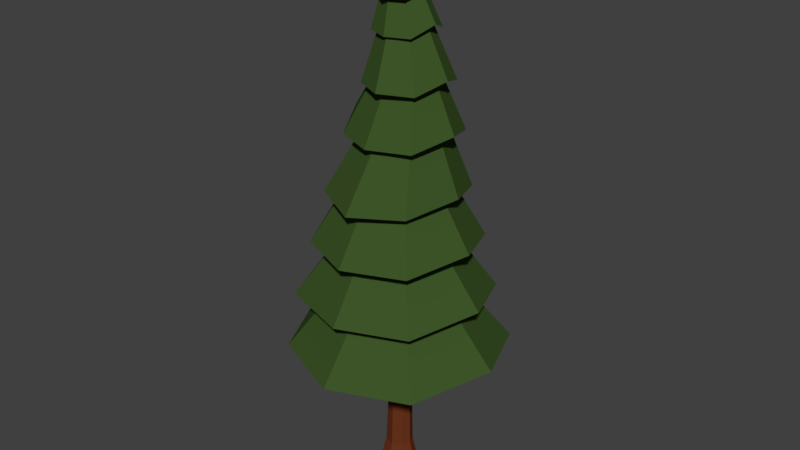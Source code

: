 # Source: forest-tree.blend  (saved by Blender 2.79.0; exported with 4.5.12 LTS)
import bpy
from mathutils import Matrix  # noqa: F401  (used for matrix-valued properties, if any)

bpy.ops.wm.read_factory_settings(use_empty=True)
scene = bpy.context.scene
scene.name = 'Scene'

# ---- collections
col_collection_1 = bpy.data.collections.new('Collection 1'); scene.collection.children.link(col_collection_1)

# ---- materials (node trees are filled in below, after node groups)
mat_greens = bpy.data.materials.new('greens')
mat_greens.alpha_threshold = 0.0
mat_greens.roughness = 0.5
mat_trunk = bpy.data.materials.new('trunk')
mat_trunk.alpha_threshold = 0.0
mat_trunk.roughness = 0.5

# ---- material node trees
mat_greens.use_nodes = True; mat_greens.node_tree.nodes.clear()
_N = mat_greens.node_tree.nodes; _L = mat_greens.node_tree.links
n0 = _N.new('ShaderNodeOutputMaterial'); n0.name = 'Material Output'; n0.location = (300, 300)
n1 = _N.new('ShaderNodeBsdfDiffuse'); n1.name = 'Diffuse BSDF'; n1.location = (10, 300)
n1.inputs[0].default_value = (0.04667, 0.09084, 0.02122, 1.0)
_L.new(n1.outputs[0], n0.inputs[0])
n0.is_active_output = True
mat_trunk.use_nodes = True; mat_trunk.node_tree.nodes.clear()
_N = mat_trunk.node_tree.nodes; _L = mat_trunk.node_tree.links
n0 = _N.new('ShaderNodeOutputMaterial'); n0.name = 'Material Output'; n0.location = (300, 300)
n1 = _N.new('ShaderNodeBsdfDiffuse'); n1.name = 'Diffuse BSDF'; n1.location = (10, 300)
n1.inputs[0].default_value = (0.1523, 0.03609, 0.01259, 1.0)
_L.new(n1.outputs[0], n0.inputs[0])
n0.is_active_output = True

# ---- world
world_world = bpy.data.worlds.new('World'); scene.world = world_world
world_world.color = (0.05088, 0.05088, 0.05088)
world_world.use_sun_shadow = False
world_world.sun_shadow_jitter_overblur = 0.0
world_world.cycles.sampling_method = 'MANUAL'

# ---- meshes
me_fir = bpy.data.meshes.new('Fir')
me_fir.from_pydata([(-0.3522, 0.002089, -4.284), (-0.1498, 0.002089, -1.773), (-0.2759, -0.182, -4.284), (-0.1186, -0.07437, -1.773), (-0.03507, -0.2583, -4.284), (-0.04344, -0.106, -1.773), (0.1771, -0.182, -4.284), (0.03176, -0.07437, -1.773), (0.2534, 0.002089, -4.284), (0.0629, 0.002089, -1.773), (0.1771, 0.1862, -4.284), (0.03176, 0.07855, -1.773), (-0.03507, 0.2625, -4.284), (-0.04344, 0.1102, -1.773), (-0.2759, 0.1862, -4.284), (-0.1186, 0.07855, -1.773), (-0.1662, -0.02805, -2.842), (-0.1178, -0.1402, -2.87), (-0.001061, -0.187, -2.858), (0.1157, -0.1402, -2.87), (0.164, -0.0272, -2.857), (0.1157, 0.08489, -2.871), (-0.001061, 0.1317, -2.884), (-0.1178, 0.08489, -2.871), (-0.1779, -0.1338, -3.816), (-0.02759, -0.1862, -3.816), (0.1084, -0.1338, -3.816), (0.1612, -0.007498, -3.816), (0.1084, 0.1142, -3.816), (-0.02754, 0.1715, -3.816), (-0.1778, 0.1191, -3.816), (-0.2308, -0.007498, -3.816), (-0.03567, 0.002089, -1.946), (-0.7874, -0.003562, -1.07), (-0.558, 0.5094, -1.132), (-0.04916, 0.7195, -1.132), (0.4603, 0.5094, -1.132), (0.6744, 0.002089, -1.13), (0.4603, -0.5052, -1.132), (-0.048, -0.7153, -1.132), (-0.5571, -0.5052, -1.131), (-1.118, 1.085, -2.142), (-1.567, 0.002089, -2.013), (-0.03566, 1.533, -2.142), (1.047, 1.085, -2.142), (1.496, 0.002089, -2.013), (1.047, -1.081, -2.142), (-0.03567, -1.529, -2.142), (-1.118, -1.081, -2.142), (-0.0388, 0.002089, -0.9975), (-0.6846, 0.002089, -0.3395), (-0.5067, 0.4372, -0.3427), (-0.07049, 0.6174, -0.343), (0.3656, 0.4372, -0.3431), (0.5496, 0.002089, -0.3409), (0.3656, -0.433, -0.3431), (-0.06888, -0.6132, -0.342), (-0.5064, -0.433, -0.3424), (-0.9578, 0.9898, -1.293), (-1.326, 0.01132, -1.174), (-0.03086, 1.375, -1.292), (0.8854, 0.9308, -1.337), (1.27, 0.002089, -1.208), (0.8854, -0.9267, -1.337), (-0.0426, -1.311, -1.338), (-1.102, -0.9256, -1.392), (-0.04981, 0.002089, -0.2235), (-0.5759, 0.002089, 0.4512), (-0.4038, 0.3854, 0.4559), (-0.01691, 0.5441, 0.4544), (0.3684, 0.3854, 0.4522), (0.5192, 0.002089, 0.4492), (0.3684, -0.3812, 0.4522), (-0.0177, -0.5399, 0.4544), (-0.4044, -0.3812, 0.455), (-0.8843, 0.8203, -0.5711), (-1.222, 0.002089, -0.4416), (-0.06721, 1.159, -0.5708), (0.7512, 0.8203, -0.5695), (1.09, 0.002089, -0.4406), (0.7512, -0.8161, -0.5695), (-0.06694, -1.155, -0.5707), (-0.8832, -0.8161, -0.5702), (0.002887, 0.002089, 0.5089), (-0.3949, 0.002089, 1.212), (-0.2475, 0.3184, 1.217), (0.08624, 0.4494, 1.211), (0.4072, 0.3184, 1.207), (0.5197, 0.002089, 1.203), (0.4072, -0.3142, 1.207), (0.08516, -0.4452, 1.21), (-0.2463, -0.3142, 1.216), (-0.7433, 0.7051, 0.1152), (-1.017, 0.002089, 0.2776), (-0.06602, 0.9848, 0.1157), (0.6185, 0.6772, 0.1504), (0.9017, 0.002089, 0.28), (0.6185, -0.6731, 0.1504), (-0.03956, -1.04, 0.1321), (-0.7368, -0.6731, 0.1491), (0.07404, 0.002089, 1.189), (-0.2358, 0.002089, 1.885), (-0.139, 0.2393, 1.884), (0.1058, 0.3376, 1.882), (0.3444, 0.2393, 1.881), (0.4468, 0.002089, 1.882), (0.3444, -0.2352, 1.881), (0.1036, -0.3334, 1.882), (-0.139, -0.2352, 1.884), (-0.5033, 0.544, 0.9612), (-0.7861, 0.03204, 1.133), (0.04345, 0.7685, 0.9606), (0.5892, 0.544, 0.959), (0.8158, 0.002089, 1.087), (0.5892, -0.5398, 0.959), (0.04369, -0.7643, 0.9603), (-0.5044, -0.5398, 0.9603), (0.08406, 0.002089, 1.944), (-0.2144, 0.002089, 2.485), (-0.1415, 0.1947, 2.484), (0.04484, 0.2744, 2.482), (0.2463, 0.1947, 2.484), (0.3325, 0.002089, 2.486), (0.2463, -0.1905, 2.484), (0.04426, -0.2703, 2.482), (-0.1415, -0.1905, 2.484), (-0.3122, 0.4163, 1.64), (-0.4833, 0.002089, 1.768), (0.1135, 0.5879, 1.636), (0.5308, 0.4163, 1.634), (0.6993, 0.002089, 1.764), (0.5308, -0.4121, 1.634), (0.1173, -0.6387, 1.654), (-0.3111, -0.4121, 1.639), (0.03859, 0.002089, 2.537), (-0.1985, 0.002089, 2.936), (-0.142, 0.1457, 2.935), (-0.003064, 0.2051, 2.934), (0.1469, 0.1457, 2.936), (0.2093, 0.002089, 2.936), (0.1469, -0.1415, 2.936), (-0.003064, -0.201, 2.934), (-0.142, -0.1415, 2.935), (-0.2343, 0.3086, 2.288), (-0.3615, 0.002089, 2.416), (0.07257, 0.4356, 2.288), (0.3805, 0.3086, 2.288), (0.5067, 0.002089, 2.417), (0.3805, -0.3044, 2.288), (0.07274, -0.4314, 2.288), (-0.2343, -0.3044, 2.288), (-0.004684, 0.002089, 2.969), (-0.0356, 0.002089, 3.527), (-0.2557, 0.2694, 2.86), (-0.3599, 0.002089, 2.861), (0.003676, 0.3767, 2.858), (0.2797, 0.266, 2.86), (0.3973, 0.002089, 2.862), (0.3019, -0.3036, 2.755), (0.02854, -0.4144, 2.754), (-0.2557, -0.2652, 2.86)], [], [(16, 17, 3, 1), (17, 18, 5, 3), (18, 19, 7, 5), (19, 20, 9, 7), (20, 21, 11, 9), (21, 22, 13, 11), (22, 23, 15, 13), (23, 16, 1, 15), (30, 31, 16, 23), (29, 30, 23, 22), (28, 29, 22, 21), (27, 28, 21, 20), (26, 27, 20, 19), (25, 26, 19, 18), (24, 25, 18, 17), (31, 24, 17, 16), (0, 2, 24, 31), (2, 4, 25, 24), (4, 6, 26, 25), (6, 8, 27, 26), (8, 10, 28, 27), (10, 12, 29, 28), (12, 14, 30, 29), (14, 0, 31, 30), (45, 44, 36, 37), (43, 41, 34, 35), (48, 47, 39, 40), (46, 45, 37, 38), (44, 43, 35, 36), (41, 42, 33, 34), (42, 48, 40, 33), (47, 46, 38, 39), (32, 42, 41), (32, 41, 43), (32, 43, 44), (32, 44, 45), (32, 45, 46), (32, 46, 47), (32, 47, 48), (32, 48, 42), (62, 61, 53, 54), (60, 58, 51, 52), (65, 64, 56, 57), (63, 62, 54, 55), (61, 60, 52, 53), (58, 59, 50, 51), (59, 65, 57, 50), (64, 63, 55, 56), (49, 59, 58), (49, 58, 60), (49, 60, 61), (49, 61, 62), (49, 62, 63), (49, 63, 64), (49, 64, 65), (49, 65, 59), (79, 78, 70, 71), (77, 75, 68, 69), (82, 81, 73, 74), (80, 79, 71, 72), (78, 77, 69, 70), (75, 76, 67, 68), (76, 82, 74, 67), (81, 80, 72, 73), (66, 76, 75), (66, 75, 77), (66, 77, 78), (66, 78, 79), (66, 79, 80), (66, 80, 81), (66, 81, 82), (66, 82, 76), (96, 95, 87, 88), (94, 92, 85, 86), (99, 98, 90, 91), (97, 96, 88, 89), (95, 94, 86, 87), (92, 93, 84, 85), (93, 99, 91, 84), (98, 97, 89, 90), (83, 93, 92), (83, 92, 94), (83, 94, 95), (83, 95, 96), (83, 96, 97), (83, 97, 98), (83, 98, 99), (83, 99, 93), (113, 112, 104, 105), (111, 109, 102, 103), (116, 115, 107, 108), (114, 113, 105, 106), (112, 111, 103, 104), (109, 110, 101, 102), (110, 116, 108, 101), (115, 114, 106, 107), (100, 110, 109), (100, 109, 111), (100, 111, 112), (100, 112, 113), (100, 113, 114), (100, 114, 115), (100, 115, 116), (100, 116, 110), (130, 129, 121, 122), (128, 126, 119, 120), (133, 132, 124, 125), (131, 130, 122, 123), (129, 128, 120, 121), (126, 127, 118, 119), (127, 133, 125, 118), (132, 131, 123, 124), (117, 127, 126), (117, 126, 128), (117, 128, 129), (117, 129, 130), (117, 130, 131), (117, 131, 132), (117, 132, 133), (117, 133, 127), (147, 146, 138, 139), (145, 143, 136, 137), (150, 149, 141, 142), (148, 147, 139, 140), (146, 145, 137, 138), (143, 144, 135, 136), (144, 150, 142, 135), (149, 148, 140, 141), (134, 144, 143), (134, 143, 145), (134, 145, 146), (134, 146, 147), (134, 147, 148), (134, 148, 149), (134, 149, 150), (134, 150, 144), (152, 158, 157), (152, 156, 155), (152, 154, 160), (152, 159, 158), (152, 157, 156), (152, 155, 153), (152, 160, 159), (151, 154, 153), (151, 153, 155), (151, 155, 156), (151, 156, 157), (151, 157, 158), (151, 158, 159), (151, 159, 160), (151, 160, 154), (152, 153, 154)])
me_fir.polygons.foreach_set('use_smooth', [True] * 152)
me_fir.polygons.foreach_set('material_index', [1, 1, 1, 1, 1, 1, 1, 1, 1, 1, 1, 1, 1, 1, 1, 1, 1, 1, 1, 1, 1, 1, 1, 1, 0, 0, 0, 0, 0, 0, 0, 0, 0, 0, 0, 0, 0, 0, 0, 0, 0, 0, 0, 0, 0, 0, 0, 0, 0, 0, 0, 0, 0, 0, 0, 0, 0, 0, 0, 0, 0, 0, 0, 0, 0, 0, 0, 0, 0, 0, 0, 0, 0, 0, 0, 0, 0, 0, 0, 0, 0, 0, 0, 0, 0, 0, 0, 0, 0, 0, 0, 0, 0, 0, 0, 0, 0, 0, 0, 0, 0, 0, 0, 0, 0, 0, 0, 0, 0, 0, 0, 0, 0, 0, 0, 0, 0, 0, 0, 0, 0, 0, 0, 0, 0, 0, 0, 0, 0, 0, 0, 0, 0, 0, 0, 0, 0, 0, 0, 0, 0, 0, 0, 0, 0, 0, 0, 0, 0, 0, 0, 0])
_k = set([(0, 31), (1, 16), (2, 24), (3, 17), (4, 25), (5, 18), (6, 26), (7, 19), (8, 27), (9, 20), (10, 28), (11, 21), (12, 29), (13, 22), (14, 30), (15, 23), (16, 17), (16, 23), (16, 31), (17, 18), (17, 24), (18, 19), (18, 25), (19, 20), (19, 26), (20, 21), (20, 27), (21, 28), (22, 23), (22, 29), (23, 30), (24, 25), (24, 31), (25, 26), (26, 27), (27, 28), (28, 29), (29, 30), (30, 31), (32, 42), (32, 43), (32, 45), (32, 47), (33, 42), (34, 41), (35, 43), (36, 44), (37, 45), (38, 46), (39, 47), (40, 48), (41, 42), (41, 43), (42, 48), (43, 44), (44, 45), (45, 46), (46, 47), (47, 48), (49, 58), (49, 59), (49, 60), (49, 62), (49, 63), (49, 64), (50, 59), (51, 58), (52, 60), (53, 61), (54, 62), (55, 63), (56, 64), (57, 65), (58, 59), (58, 60), (59, 65), (60, 61), (61, 62), (62, 63), (63, 64), (64, 65), (66, 75), (66, 76), (66, 77), (66, 78), (66, 79), (66, 80), (66, 81), (66, 82), (67, 76), (68, 75), (69, 77), (70, 78), (71, 79), (72, 80), (73, 81), (74, 82), (75, 76), (75, 77), (76, 82), (77, 78), (78, 79), (79, 80), (80, 81), (81, 82), (83, 92), (83, 93), (83, 94), (83, 95), (83, 96), (83, 97), (83, 98), (83, 99), (84, 93), (85, 92), (86, 94), (87, 95), (88, 96), (89, 97), (90, 98), (91, 99), (92, 93), (92, 94), (93, 99), (94, 95), (95, 96), (96, 97), (97, 98), (98, 99), (100, 109), (100, 110), (100, 111), (100, 113), (100, 115), (100, 116), (101, 110), (102, 109), (103, 111), (104, 112), (105, 113), (106, 114), (107, 115), (108, 116), (109, 110), (109, 111), (110, 116), (111, 112), (112, 113), (113, 114), (114, 115), (115, 116), (117, 126), (117, 127), (117, 128), (117, 129), (117, 130), (117, 132), (117, 133), (118, 127), (119, 126), (120, 128), (121, 129), (122, 130), (123, 131), (124, 132), (125, 133), (126, 127), (126, 128), (127, 133), (128, 129), (129, 130), (130, 131), (131, 132), (132, 133), (134, 143), (134, 144), (134, 145), (134, 146), (134, 147), (134, 148), (134, 149), (134, 150), (135, 144), (136, 143), (137, 145), (138, 146), (139, 147), (140, 148), (141, 149), (142, 150), (143, 144), (143, 145), (144, 150), (145, 146), (146, 147), (147, 148), (148, 149), (149, 150), (151, 153), (151, 154), (151, 155), (151, 156), (151, 157), (151, 158), (151, 159), (151, 160), (152, 153), (152, 154), (152, 155), (152, 156), (152, 157), (152, 158), (152, 159), (152, 160), (153, 154), (153, 155), (154, 160), (155, 156), (156, 157), (157, 158), (158, 159), (159, 160)])
me_fir.attributes.new('sharp_edge', 'BOOLEAN', 'EDGE').data.foreach_set('value', [ (min(e.vertices), max(e.vertices)) in _k for e in me_fir.edges])
_uv = me_fir.uv_layers.new(name='UVMap')
_uv.uv.foreach_set('vector', [0.7581, 0.7309, 0.7592, 0.7108, 0.7571, 0.8834, 0.7565, 0.9125, 0.7592, 0.7108, 0.7584, 0.7172, 0.7548, 0.8662, 0.7571, 0.8834, 0.7584, 0.7172, 0.758, 0.7085, 0.7503, 0.8574, 0.7548, 0.8662, 0.758, 0.7085, 0.7588, 0.7171, 0.7457, 0.8656, 0.7503, 0.8574, 0.7588, 0.7171, 0.7596, 0.7091, 0.7431, 0.8838, 0.7457, 0.8656, 0.7596, 0.7091, 0.7587, 0.7027, 0.7453, 0.9118, 0.7431, 0.8838, 0.7587, 0.7027, 0.7582, 0.7115, 0.7517, 0.9547, 0.7453, 0.9118, 0.7582, 0.7115, 0.7581, 0.7309, 0.7565, 0.9125, 0.7517, 0.9547, 0.7569, 0.2803, 0.7603, 0.2756, 0.7581, 0.7309, 0.7582, 0.7115, 0.756, 0.2793, 0.7569, 0.2803, 0.7582, 0.7115, 0.7587, 0.7027, 0.7552, 0.2709, 0.756, 0.2793, 0.7587, 0.7027, 0.7596, 0.7091, 0.7538, 0.2618, 0.7552, 0.2709, 0.7596, 0.7091, 0.7588, 0.7171, 0.7537, 0.2564, 0.7538, 0.2618, 0.7588, 0.7171, 0.758, 0.7085, 0.7585, 0.2616, 0.7537, 0.2564, 0.758, 0.7085, 0.7584, 0.7172, 0.7625, 0.27, 0.7585, 0.2616, 0.7584, 0.7172, 0.7592, 0.7108, 0.7603, 0.2756, 0.7625, 0.27, 0.7592, 0.7108, 0.7581, 0.7309, 0.7896, 0.2821, 0.8096, 0.2269, 0.7625, 0.27, 0.7603, 0.2756, 0.8096, 0.2269, 0.7998, 0.1386, 0.7585, 0.2616, 0.7625, 0.27, 0.7998, 0.1386, 0.7558, 0.05374, 0.7537, 0.2564, 0.7585, 0.2616, 0.7558, 0.05374, 0.7163, 0.1338, 0.7538, 0.2618, 0.7537, 0.2564, 0.7163, 0.1338, 0.7086, 0.2149, 0.7552, 0.2709, 0.7538, 0.2618, 0.7086, 0.2149, 0.7256, 0.2785, 0.756, 0.2793, 0.7552, 0.2709, 0.7256, 0.2785, 0.7577, 0.3023, 0.7569, 0.2803, 0.756, 0.2793, 0.7577, 0.3023, 0.7896, 0.2821, 0.7603, 0.2756, 0.7569, 0.2803, 0.469, 0.6193, 0.3649, 0.4363, 0.4065, 0.3271, 0.4264, 0.5913, 0.282, 0.3227, 0.1764, 0.2932, 0.151, 0.1755, 0.2875, 0.1755, 0.1367, 0.5343, 0.2304, 0.636, 0.1913, 0.7611, 0.08144, 0.5991, 0.3309, 0.643, 0.469, 0.6193, 0.4264, 0.5913, 0.332, 0.7803, 0.3649, 0.4363, 0.282, 0.3227, 0.2875, 0.1755, 0.4065, 0.3271, 0.1764, 0.2932, 0.03618, 0.3345, 0.06452, 0.3529, 0.151, 0.1755, 0.03618, 0.3345, 0.1367, 0.5343, 0.08144, 0.5991, 0.06452, 0.3529, 0.2304, 0.636, 0.3309, 0.643, 0.332, 0.7803, 0.1913, 0.7611, 0.2533, 0.4774, 0.03618, 0.3345, 0.1764, 0.2932, 0.2533, 0.4774, 0.1764, 0.2932, 0.282, 0.3227, 0.2533, 0.4774, 0.282, 0.3227, 0.3649, 0.4363, 0.2533, 0.4774, 0.3649, 0.4363, 0.469, 0.6193, 0.2533, 0.4774, 0.469, 0.6193, 0.3309, 0.643, 0.2533, 0.4774, 0.3309, 0.643, 0.2304, 0.636, 0.2533, 0.4774, 0.2304, 0.636, 0.1367, 0.5343, 0.2533, 0.4774, 0.1367, 0.5343, 0.03618, 0.3345, 0.2688, 0.5591, 0.3457, 0.4355, 0.383, 0.5142, 0.2927, 0.6576, 0.4442, 0.269, 0.3207, 0.2664, 0.2863, 0.1495, 0.383, 0.2513, 0.1352, 0.4167, 0.04023, 0.5873, 0.09342, 0.5512, 0.09504, 0.3223, 0.1692, 0.5828, 0.2688, 0.5591, 0.2927, 0.6576, 0.1801, 0.7011, 0.3457, 0.4355, 0.4442, 0.269, 0.383, 0.2513, 0.383, 0.5142, 0.3207, 0.2664, 0.2095, 0.3014, 0.1814, 0.1905, 0.2863, 0.1495, 0.2095, 0.3014, 0.1352, 0.4167, 0.09504, 0.3223, 0.1814, 0.1905, 0.04023, 0.5873, 0.1692, 0.5828, 0.1801, 0.7011, 0.09342, 0.5512, 0.2366, 0.4285, 0.2095, 0.3014, 0.3207, 0.2664, 0.2366, 0.4285, 0.3207, 0.2664, 0.4442, 0.269, 0.2366, 0.4285, 0.4442, 0.269, 0.3457, 0.4355, 0.2366, 0.4285, 0.3457, 0.4355, 0.2688, 0.5591, 0.2366, 0.4285, 0.2688, 0.5591, 0.1692, 0.5828, 0.2366, 0.4285, 0.1692, 0.5828, 0.04023, 0.5873, 0.2366, 0.4285, 0.04023, 0.5873, 0.1352, 0.4167, 0.2366, 0.4285, 0.1352, 0.4167, 0.2095, 0.3014, 0.2671, 0.5338, 0.3503, 0.4162, 0.3643, 0.5308, 0.2882, 0.6366, 0.4363, 0.2493, 0.3139, 0.2689, 0.3069, 0.1748, 0.3904, 0.3446, 0.1408, 0.4107, 0.04673, 0.5688, 0.1129, 0.5719, 0.1129, 0.3339, 0.1666, 0.5668, 0.2671, 0.5338, 0.2882, 0.6366, 0.1968, 0.6681, 0.3503, 0.4162, 0.4363, 0.2493, 0.3904, 0.3446, 0.3643, 0.5308, 0.3139, 0.2689, 0.2183, 0.2955, 0.2004, 0.2081, 0.3069, 0.1748, 0.2183, 0.2955, 0.1408, 0.4107, 0.1129, 0.3339, 0.2004, 0.2081, 0.04673, 0.5688, 0.1666, 0.5668, 0.1968, 0.6681, 0.1129, 0.5719, 0.2427, 0.4146, 0.2183, 0.2955, 0.3139, 0.2689, 0.2427, 0.4146, 0.3139, 0.2689, 0.4363, 0.2493, 0.2427, 0.4146, 0.4363, 0.2493, 0.3503, 0.4162, 0.2427, 0.4146, 0.3503, 0.4162, 0.2671, 0.5338, 0.2427, 0.4146, 0.2671, 0.5338, 0.1666, 0.5668, 0.2427, 0.4146, 0.1666, 0.5668, 0.04673, 0.5688, 0.2427, 0.4146, 0.04673, 0.5688, 0.1408, 0.4107, 0.2427, 0.4146, 0.1408, 0.4107, 0.2183, 0.2955, 0.2541, 0.5146, 0.3161, 0.364, 0.333, 0.483, 0.2868, 0.5953, 0.3813, 0.1696, 0.2781, 0.2673, 0.2507, 0.2224, 0.333, 0.3311, 0.1331, 0.4963, 0.05415, 0.7044, 0.1488, 0.6292, 0.1129, 0.4378, 0.1658, 0.6036, 0.2541, 0.5146, 0.2868, 0.5953, 0.2222, 0.6619, 0.3161, 0.364, 0.3813, 0.1696, 0.333, 0.3311, 0.333, 0.483, 0.2781, 0.2673, 0.1941, 0.3536, 0.1705, 0.3001, 0.2507, 0.2224, 0.1941, 0.3536, 0.1331, 0.4963, 0.1129, 0.4378, 0.1705, 0.3001, 0.05415, 0.7044, 0.1658, 0.6036, 0.2222, 0.6619, 0.1488, 0.6292, 0.2256, 0.4365, 0.1941, 0.3536, 0.2781, 0.2673, 0.2256, 0.4365, 0.2781, 0.2673, 0.3813, 0.1696, 0.2256, 0.4365, 0.3813, 0.1696, 0.3161, 0.364, 0.2256, 0.4365, 0.3161, 0.364, 0.2541, 0.5146, 0.2256, 0.4365, 0.2541, 0.5146, 0.1658, 0.6036, 0.2256, 0.4365, 0.1658, 0.6036, 0.05415, 0.7044, 0.2256, 0.4365, 0.05415, 0.7044, 0.1331, 0.4963, 0.2256, 0.4365, 0.1331, 0.4963, 0.1941, 0.3536, 0.3596, 0.3588, 0.2718, 0.3603, 0.2741, 0.3054, 0.3146, 0.3936, 0.21, 0.3929, 0.1578, 0.4617, 0.1497, 0.387, 0.2076, 0.3103, 0.179, 0.5522, 0.239, 0.5333, 0.264, 0.5999, 0.1951, 0.6237, 0.2947, 0.4745, 0.3596, 0.3588, 0.3146, 0.3936, 0.3146, 0.5133, 0.2718, 0.3603, 0.21, 0.3929, 0.2076, 0.3103, 0.2741, 0.3054, 0.1578, 0.4617, 0.08689, 0.5671, 0.1492, 0.5211, 0.1497, 0.387, 0.08689, 0.5671, 0.179, 0.5522, 0.1951, 0.6237, 0.1492, 0.5211, 0.239, 0.5333, 0.2947, 0.4745, 0.3146, 0.5133, 0.264, 0.5999, 0.2311, 0.4564, 0.08689, 0.5671, 0.1578, 0.4617, 0.2311, 0.4564, 0.1578, 0.4617, 0.21, 0.3929, 0.2311, 0.4564, 0.21, 0.3929, 0.2718, 0.3603, 0.2311, 0.4564, 0.2718, 0.3603, 0.3596, 0.3588, 0.2311, 0.4564, 0.3596, 0.3588, 0.2947, 0.4745, 0.2311, 0.4564, 0.2947, 0.4745, 0.239, 0.5333, 0.2311, 0.4564, 0.239, 0.5333, 0.179, 0.5522, 0.2311, 0.4564, 0.179, 0.5522, 0.08689, 0.5671, 0.2975, 0.5249, 0.3431, 0.42, 0.3398, 0.4747, 0.3087, 0.5548, 0.39, 0.2853, 0.3157, 0.347, 0.2727, 0.3466, 0.3176, 0.3651, 0.2083, 0.5333, 0.1602, 0.6768, 0.2115, 0.5395, 0.2115, 0.4477, 0.2382, 0.5988, 0.2975, 0.5249, 0.3087, 0.5548, 0.2641, 0.6043, 0.3431, 0.42, 0.39, 0.2853, 0.3176, 0.3651, 0.3398, 0.4747, 0.3157, 0.347, 0.2551, 0.4238, 0.2373, 0.3852, 0.2727, 0.3466, 0.2551, 0.4238, 0.2083, 0.5333, 0.2115, 0.4477, 0.2373, 0.3852, 0.1602, 0.6768, 0.2382, 0.5988, 0.2641, 0.6043, 0.2115, 0.5395, 0.2773, 0.4725, 0.2551, 0.4238, 0.3157, 0.347, 0.2773, 0.4725, 0.3157, 0.347, 0.39, 0.2853, 0.2773, 0.4725, 0.39, 0.2853, 0.3431, 0.42, 0.2773, 0.4725, 0.3431, 0.42, 0.2975, 0.5249, 0.2773, 0.4725, 0.2975, 0.5249, 0.2382, 0.5988, 0.2773, 0.4725, 0.2382, 0.5988, 0.1602, 0.6768, 0.2773, 0.4725, 0.1602, 0.6768, 0.2083, 0.5333, 0.2773, 0.4725, 0.2083, 0.5333, 0.2551, 0.4238, 0.3333, 0.4468, 0.2773, 0.4567, 0.2586, 0.4291, 0.2853, 0.4847, 0.2374, 0.4736, 0.2005, 0.5097, 0.1875, 0.496, 0.2177, 0.4433, 0.2149, 0.5823, 0.2542, 0.5583, 0.2501, 0.6075, 0.21, 0.6101, 0.289, 0.5161, 0.3333, 0.4468, 0.2853, 0.4847, 0.2848, 0.5618, 0.2773, 0.4567, 0.2374, 0.4736, 0.2177, 0.4433, 0.2586, 0.4291, 0.2005, 0.5097, 0.1551, 0.5876, 0.1875, 0.562, 0.1875, 0.496, 0.1551, 0.5876, 0.2149, 0.5823, 0.21, 0.6101, 0.1875, 0.562, 0.2542, 0.5583, 0.289, 0.5161, 0.2848, 0.5618, 0.2501, 0.6075, 0.239, 0.5213, 0.1551, 0.5876, 0.2005, 0.5097, 0.239, 0.5213, 0.2005, 0.5097, 0.2374, 0.4736, 0.239, 0.5213, 0.2374, 0.4736, 0.2773, 0.4567, 0.239, 0.5213, 0.2773, 0.4567, 0.3333, 0.4468, 0.239, 0.5213, 0.3333, 0.4468, 0.289, 0.5161, 0.239, 0.5213, 0.289, 0.5161, 0.2542, 0.5583, 0.239, 0.5213, 0.2542, 0.5583, 0.2149, 0.5823, 0.239, 0.5213, 0.2149, 0.5823, 0.1551, 0.5876, 0.2424, 0.744, 0.3751, 0.3176, 0.1145, 0.3253, 0.2424, 0.744, 0.3751, 0.3176, 0.1145, 0.3253, 0.2424, 0.744, 0.3751, 0.3176, 0.1145, 0.3253, 0.2424, 0.744, 0.3751, 0.3176, 0.1145, 0.3253, 0.2424, 0.744, 0.3751, 0.3176, 0.1145, 0.3253, 0.2424, 0.744, 0.3751, 0.3176, 0.1145, 0.3253, 0.2424, 0.744, 0.3751, 0.3176, 0.1145, 0.3253, 0.2424, 0.744, 0.3751, 0.3176, 0.1145, 0.3253, 0.2424, 0.744, 0.3751, 0.3176, 0.1145, 0.3253, 0.2424, 0.744, 0.3751, 0.3176, 0.1145, 0.3253, 0.2424, 0.744, 0.3751, 0.3176, 0.1145, 0.3253, 0.2424, 0.744, 0.3751, 0.3176, 0.1145, 0.3253, 0.2424, 0.744, 0.3751, 0.3176, 0.1145, 0.3253, 0.2424, 0.744, 0.3751, 0.3176, 0.1145, 0.3253, 0.2424, 0.744, 0.3751, 0.3176, 0.1145, 0.3253, 0.2424, 0.744, 0.3751, 0.3176, 0.1145, 0.3253])
me_fir.materials.append(mat_greens)
me_fir.materials.append(mat_trunk)
me_fir.use_remesh_preserve_volume = False
me_fir.use_remesh_preserve_attributes = False
me_fir.use_mirror_vertex_groups = False
me_fir.update()
me_fir.normals_split_custom_set([tuple(v) for v in zip(*[iter([-0.9199, -0.3914, 0.02394, -0.9199, -0.3914, 0.02394, -0.9199, -0.3914, 0.02394, -0.9199, -0.3914, 0.02394, -0.3808, -0.9231, 0.05455, -0.3808, -0.9231, 0.05455, -0.3808, -0.9231, 0.05455, -0.3808, -0.9231, 0.05455, 0.3816, -0.9205, 0.084, 0.3816, -0.9205, 0.084, 0.3816, -0.9205, 0.084, 0.3816, -0.9205, 0.084, 0.9156, -0.3908, 0.09474, 0.9156, -0.3908, 0.09474, 0.9156, -0.3908, 0.09474, 0.9156, -0.3908, 0.09474, 0.9169, 0.3924, 0.07362, 0.9169, 0.3924, 0.07362, 0.9169, 0.3924, 0.07362, 0.9169, 0.3924, 0.07362, 0.3795, 0.9248, 0.02738, 0.3764, 0.9259, 0.03296, 0.3763, 0.9259, 0.03316, 0.3763, 0.9259, 0.03316, -0.3781, 0.9258, 0.004246, -0.3781, 0.9258, 0.004246, -0.3781, 0.9258, 0.004246, -0.3781, 0.9258, 0.004246, -0.9219, 0.3874, 0.002362, -0.9219, 0.3874, 0.002362, -0.9219, 0.3874, 0.002362, -0.9219, 0.3874, 0.002362, -0.9155, 0.3961, 0.07078, -0.9155, 0.3961, 0.07078, -0.9155, 0.3961, 0.07078, -0.9155, 0.3961, 0.07078, -0.3456, 0.9369, 0.05285, -0.3456, 0.9369, 0.05285, -0.3456, 0.9369, 0.05285, -0.3456, 0.9369, 0.05285, 0.3796, 0.9247, 0.02721, 0.3796, 0.9247, 0.02721, 0.3764, 0.9259, 0.03296, 0.3795, 0.9248, 0.02738, 0.9176, 0.3975, 0.005347, 0.9176, 0.3975, 0.005347, 0.9176, 0.3975, 0.005347, 0.9176, 0.3975, 0.005347, 0.9212, -0.389, -0.01022, 0.9212, -0.389, -0.01022, 0.9212, -0.389, -0.01022, 0.9212, -0.389, -0.01022, 0.365, -0.931, -0.009964, 0.365, -0.931, -0.009964, 0.365, -0.931, -0.009964, 0.365, -0.931, -0.009964, -0.3487, -0.9371, 0.01235, -0.3487, -0.9371, 0.01235, -0.3487, -0.9371, 0.01235, -0.3487, -0.9371, 0.01235, -0.9167, -0.3959, 0.05397, -0.9167, -0.3959, 0.05397, -0.9167, -0.3959, 0.05397, -0.9167, -0.3959, 0.05397, -0.8992, -0.3743, 0.2264, -0.8992, -0.3743, 0.2264, -0.8992, -0.3743, 0.2264, -0.8992, -0.3743, 0.2264, -0.3088, -0.9383, 0.1555, -0.3088, -0.9383, 0.1555, -0.3088, -0.9383, 0.1555, -0.3088, -0.9383, 0.1555, 0.3432, -0.9285, 0.1419, 0.3432, -0.9285, 0.1419, 0.3432, -0.9285, 0.1419, 0.3432, -0.9285, 0.1419, 0.9096, -0.3783, 0.1721, 0.9096, -0.3783, 0.1721, 0.9096, -0.3783, 0.1721, 0.9096, -0.3783, 0.1721, 0.9047, 0.3819, 0.1889, 0.9047, 0.3819, 0.1889, 0.9047, 0.3819, 0.1889, 0.9047, 0.3819, 0.1889, 0.3522, 0.9178, 0.1831, 0.3522, 0.9178, 0.1831, 0.3522, 0.9178, 0.1831, 0.3522, 0.9178, 0.1831, -0.3067, 0.9322, 0.1923, -0.3067, 0.9322, 0.1923, -0.3067, 0.9322, 0.1923, -0.3067, 0.9322, 0.1923, -0.8961, 0.3728, 0.2408, -0.8961, 0.3728, 0.2408, -0.8961, 0.3728, 0.2408, -0.8961, 0.3728, 0.2408, 0.7004, 0.3434, 0.6258, 0.7004, 0.3434, 0.6258, 0.7004, 0.3434, 0.6258, 0.7004, 0.3434, 0.6258, -0.3072, 0.743, 0.5946, -0.3072, 0.743, 0.5946, -0.3072, 0.743, 0.5946, -0.3072, 0.743, 0.5946, -0.3072, -0.743, 0.5946, -0.3072, -0.743, 0.5946, -0.3072, -0.743, 0.5946, -0.3072, -0.743, 0.5946, 0.7004, -0.3434, 0.6258, 0.7004, -0.3434, 0.6258, 0.7004, -0.3434, 0.6258, 0.7004, -0.3434, 0.6258, 0.3058, 0.7393, 0.5999, 0.3058, 0.7393, 0.5999, 0.3058, 0.7393, 0.5999, 0.3058, 0.7393, 0.5999, -0.7095, 0.373, 0.5979, -0.7095, 0.373, 0.5979, -0.7095, 0.373, 0.5979, -0.7095, 0.373, 0.5979, -0.7093, -0.3756, 0.5965, -0.7093, -0.3756, 0.5965, -0.7093, -0.3756, 0.5965, -0.7093, -0.3756, 0.5965, 0.3062, -0.7393, 0.5997, 0.3062, -0.7393, 0.5997, 0.3062, -0.7393, 0.5997, 0.3062, -0.7393, 0.5997, 0.048, -0.1313, -0.9902, 0.04351, -0.1357, -0.9898, 0.04805, -0.1313, -0.9902, 0.048, -0.1313, -0.9902, 0.04805, -0.1313, -0.9902, 0.05253, -0.1268, -0.9905, -0.048, -0.1313, -0.9902, -0.05253, -0.1268, -0.9905, -0.04805, -0.1313, -0.9902, -0.048, -0.1313, -0.9902, -0.04805, -0.1313, -0.9902, -0.04351, -0.1357, -0.9898, -0.048, 0.1313, -0.9902, -0.04351, 0.1357, -0.9898, -0.04805, 0.1313, -0.9902, -0.048, 0.1313, -0.9902, -0.04805, 0.1313, -0.9902, -0.05253, 0.1268, -0.9905, 0.048, 0.1313, -0.9902, 0.05253, 0.1268, -0.9905, 0.04805, 0.1313, -0.9902, 0.048, 0.1313, -0.9902, 0.04805, 0.1313, -0.9902, 0.04351, 0.1357, -0.9898, 0.7296, 0.3599, 0.5815, 0.7296, 0.3599, 0.5815, 0.7296, 0.3599, 0.5815, 0.7296, 0.3599, 0.5815, -0.3108, 0.7495, 0.5845, -0.3108, 0.7495, 0.5845, -0.3108, 0.7495, 0.5845, -0.3108, 0.7495, 0.5845, -0.3146, -0.7797, 0.5413, -0.3146, -0.7797, 0.5413, -0.3146, -0.7797, 0.5413, -0.3146, -0.7797, 0.5413, 0.7296, -0.3599, 0.5815, 0.7296, -0.3599, 0.5815, 0.7296, -0.3599, 0.5815, 0.7296, -0.3599, 0.5815, 0.3583, 0.7346, 0.5762, 0.3583, 0.7346, 0.5762, 0.3583, 0.7346, 0.5762, 0.3583, 0.7346, 0.5762, -0.7512, 0.3388, 0.5665, -0.7512, 0.3388, 0.5665, -0.7512, 0.3388, 0.5665, -0.7512, 0.3388, 0.5665, -0.7548, -0.314, 0.5759, -0.7548, -0.314, 0.5759, -0.7548, -0.314, 0.5759, -0.7548, -0.314, 0.5759, 0.3199, -0.7716, 0.5499, 0.3199, -0.7716, 0.5499, 0.3199, -0.7716, 0.5499, 0.3199, -0.7716, 0.5499, 0.1326, -0.1684, -0.9768, 0.1326, -0.1684, -0.9768, 0.1326, -0.1684, -0.9768, 0.08772, -0.2093, -0.9739, 0.08772, -0.2093, -0.9739, 0.08772, -0.2093, -0.9739, -0.1518, -0.2026, -0.9674, -0.1478, -0.2065, -0.9672, -0.1556, -0.1989, -0.9676, -0.1518, -0.2026, -0.9674, -0.1556, -0.1989, -0.9676, -0.1557, -0.1988, -0.9676, -0.1557, 0.1988, -0.9676, -0.1557, 0.1988, -0.9676, -0.1557, 0.1988, -0.9676, -0.1025, 0.25, -0.9628, -0.1025, 0.25, -0.9628, -0.1025, 0.25, -0.9628, 0.1332, 0.2547, -0.9578, 0.1392, 0.2482, -0.9587, 0.1361, 0.2515, -0.9582, 0.1332, 0.2547, -0.9578, 0.1361, 0.2515, -0.9582, 0.133, 0.2549, -0.9578, 0.7934, 0.3735, 0.4807, 0.7934, 0.3735, 0.4807, 0.7934, 0.3735, 0.4807, 0.7934, 0.3735, 0.4807, -0.3312, 0.8025, 0.4963, -0.3312, 0.8025, 0.4963, -0.3312, 0.8025, 0.4963, -0.3312, 0.8025, 0.4963, -0.3315, -0.8024, 0.4962, -0.3315, -0.8024, 0.4962, -0.3315, -0.8024, 0.4962, -0.3315, -0.8024, 0.4962, 0.7934, -0.3735, 0.4807, 0.7934, -0.3735, 0.4807, 0.7934, -0.3735, 0.4807, 0.7934, -0.3735, 0.4807, 0.3371, 0.8143, 0.4725, 0.3371, 0.8143, 0.4725, 0.3371, 0.8143, 0.4725, 0.3371, 0.8143, 0.4725, -0.7591, 0.377, 0.5307, -0.7591, 0.377, 0.5307, -0.7591, 0.377, 0.5307, -0.7591, 0.377, 0.5307, -0.7591, -0.3773, 0.5305, -0.7591, -0.3773, 0.5305, -0.7591, -0.3773, 0.5305, -0.7591, -0.3773, 0.5305, 0.3369, -0.8143, 0.4726, 0.3369, -0.8143, 0.4726, 0.3369, -0.8143, 0.4726, 0.3369, -0.8143, 0.4726, 0.1783, -0.2251, -0.9579, 0.1783, -0.2251, -0.9579, 0.1783, -0.2251, -0.9579, 0.1181, -0.2838, -0.9516, 0.1181, -0.2838, -0.9516, 0.1181, -0.2838, -0.9516, -0.1174, -0.2871, -0.9507, -0.1174, -0.2871, -0.9507, -0.1174, -0.2871, -0.9507, -0.1823, -0.2262, -0.9569, -0.1823, -0.2262, -0.9569, -0.1823, -0.2262, -0.9569, -0.1823, 0.2262, -0.9569, -0.1823, 0.2262, -0.9569, -0.1823, 0.2262, -0.9569, -0.1175, 0.287, -0.9507, -0.1175, 0.287, -0.9507, -0.1175, 0.287, -0.9507, 0.1173, 0.2838, -0.9517, 0.1173, 0.2838, -0.9517, 0.1173, 0.2838, -0.9517, 0.1783, 0.2243, -0.9581, 0.1783, 0.2243, -0.9581, 0.1783, 0.2243, -0.9581, 0.8623, 0.3856, 0.3283, 0.8623, 0.3856, 0.3283, 0.8623, 0.3856, 0.3283, 0.8623, 0.3856, 0.3283, -0.3347, 0.8296, 0.447, -0.3347, 0.8296, 0.447, -0.3347, 0.8296, 0.447, -0.3347, 0.8296, 0.447, -0.3774, -0.8011, 0.4645, -0.3774, -0.8011, 0.4645, -0.3774, -0.8011, 0.4645, -0.3774, -0.8011, 0.4645, 0.8623, -0.3856, 0.3283, 0.8623, -0.3856, 0.3283, 0.8623, -0.3856, 0.3283, 0.8623, -0.3856, 0.3283, 0.3626, 0.857, 0.3661, 0.3626, 0.857, 0.3661, 0.3626, 0.857, 0.3661, 0.3626, 0.857, 0.3661, -0.7709, 0.3961, 0.4987, -0.7709, 0.3961, 0.4987, -0.7709, 0.3961, 0.4987, -0.7709, 0.3961, 0.4987, -0.7704, -0.3962, 0.4995, -0.7704, -0.3962, 0.4995, -0.7704, -0.3962, 0.4995, -0.7704, -0.3962, 0.4995, 0.4132, -0.825, 0.3854, 0.4132, -0.825, 0.3854, 0.4132, -0.825, 0.3854, 0.4132, -0.825, 0.3854, 0.2111, -0.2974, -0.9311, 0.2111, -0.2974, -0.9311, 0.2111, -0.2974, -0.9311, 0.1487, -0.3584, -0.9217, 0.1487, -0.3584, -0.9217, 0.1487, -0.3584, -0.9217, -0.1225, -0.3761, -0.9185, -0.1225, -0.3761, -0.9185, -0.1225, -0.3761, -0.9185, -0.2371, -0.2782, -0.9308, -0.2371, -0.2782, -0.9308, -0.2371, -0.2782, -0.9308, -0.2371, 0.2782, -0.9308, -0.2371, 0.2782, -0.9308, -0.2371, 0.2782, -0.9308, -0.1648, 0.3413, -0.9254, -0.1648, 0.3413, -0.9254, -0.1648, 0.3413, -0.9254, 0.1514, 0.3306, -0.9315, 0.1514, 0.3306, -0.9315, 0.1514, 0.3306, -0.9315, 0.213, 0.2674, -0.9397, 0.213, 0.2674, -0.9397, 0.213, 0.2674, -0.9397, 0.832, 0.4128, 0.3706, 0.832, 0.4128, 0.3706, 0.832, 0.4128, 0.3706, 0.832, 0.4128, 0.3706, -0.3426, 0.8427, 0.4153, -0.3426, 0.8427, 0.4153, -0.3426, 0.8427, 0.4153, -0.3426, 0.8427, 0.4153, -0.3429, -0.8427, 0.415, -0.3429, -0.8427, 0.415, -0.3429, -0.8427, 0.415, -0.3429, -0.8427, 0.415, 0.832, -0.4128, 0.3706, 0.832, -0.4128, 0.3706, 0.832, -0.4128, 0.3706, 0.832, -0.4128, 0.3706, 0.3536, 0.8563, 0.3765, 0.3536, 0.8563, 0.3765, 0.3536, 0.8563, 0.3765, 0.3536, 0.8563, 0.3765, -0.7252, 0.4816, 0.4922, -0.7252, 0.4816, 0.4922, -0.7252, 0.4816, 0.4922, -0.7252, 0.4816, 0.4922, -0.7483, -0.4544, 0.4833, -0.7483, -0.4544, 0.4833, -0.7483, -0.4544, 0.4833, -0.7483, -0.4544, 0.4833, 0.3524, -0.8566, 0.377, 0.3524, -0.8566, 0.377, 0.3524, -0.8566, 0.377, 0.3524, -0.8566, 0.377, 0.04936, -0.3425, -0.9382, 0.04936, -0.3425, -0.9382, 0.04936, -0.3425, -0.9382, 0.1139, -0.28, -0.9532, 0.1139, -0.28, -0.9532, 0.1139, -0.28, -0.9532, -0.1216, -0.2883, -0.9498, -0.1214, -0.2884, -0.9498, -0.1305, -0.2803, -0.951, -0.1216, -0.2883, -0.9498, -0.1305, -0.2803, -0.951, -0.1307, -0.2801, -0.951, -0.1212, 0.2886, -0.9498, -0.1307, 0.2801, -0.951, -0.1305, 0.2803, -0.951, -0.1212, 0.2886, -0.9498, -0.1305, 0.2803, -0.951, -0.1211, 0.2887, -0.9497, 0.1149, 0.2804, -0.953, 0.1149, 0.2804, -0.953, 0.1149, 0.2804, -0.953, 0.07287, 0.3215, -0.9441, 0.07287, 0.3215, -0.9441, 0.07287, 0.3215, -0.9441, 0.8124, 0.4273, 0.3969, 0.8124, 0.4273, 0.3969, 0.8124, 0.4273, 0.3969, 0.8124, 0.4273, 0.3969, -0.3602, 0.8829, 0.3013, -0.3602, 0.8829, 0.3013, -0.3602, 0.8829, 0.3013, -0.3602, 0.8829, 0.3013, -0.4277, -0.8444, 0.3226, -0.4277, -0.8444, 0.3226, -0.4277, -0.8444, 0.3226, -0.4277, -0.8444, 0.3226, 0.8124, -0.4273, 0.3969, 0.8124, -0.4273, 0.3969, 0.8124, -0.4273, 0.3969, 0.8124, -0.4273, 0.3969, 0.3529, 0.8687, 0.3476, 0.3529, 0.8687, 0.3476, 0.3529, 0.8687, 0.3476, 0.3529, 0.8687, 0.3476, -0.8608, 0.4107, 0.3007, -0.8608, 0.4107, 0.3007, -0.8608, 0.4107, 0.3007, -0.8608, 0.4107, 0.3007, -0.8603, -0.4121, 0.3001, -0.8603, -0.4121, 0.3001, -0.8603, -0.4121, 0.3001, -0.8603, -0.4121, 0.3001, 0.4207, -0.8241, 0.3793, 0.4207, -0.8241, 0.3793, 0.4207, -0.8241, 0.3793, 0.4207, -0.8241, 0.3793, 0.273, -0.3866, -0.8809, 0.273, -0.3866, -0.8809, 0.273, -0.3866, -0.8809, 0.1808, -0.4645, -0.8669, 0.1808, -0.4645, -0.8669, 0.1808, -0.4645, -0.8669, -0.1895, -0.4492, -0.8731, -0.1895, -0.4492, -0.8731, -0.1895, -0.4492, -0.8731, -0.2592, -0.3838, -0.8863, -0.2592, -0.3838, -0.8863, -0.2592, -0.3838, -0.8863, -0.2569, 0.3861, -0.886, -0.2592, 0.3838, -0.8863, -0.2591, 0.384, -0.8863, -0.2569, 0.3861, -0.886, -0.2591, 0.384, -0.8863, -0.2546, 0.3884, -0.8856, 0.2467, 0.4108, -0.8777, 0.2467, 0.4108, -0.8777, 0.2467, 0.4108, -0.8777, 0.2728, 0.3879, -0.8804, 0.2728, 0.3879, -0.8804, 0.2728, 0.3879, -0.8804, 0.7872, 0.4506, 0.421, 0.7872, 0.4506, 0.421, 0.7872, 0.4506, 0.421, 0.7872, 0.4506, 0.421, -0.3704, 0.8874, 0.2745, -0.3704, 0.8874, 0.2745, -0.3704, 0.8874, 0.2745, -0.3704, 0.8874, 0.2745, -0.3703, -0.8874, 0.2745, -0.3703, -0.8874, 0.2745, -0.3703, -0.8874, 0.2745, -0.3703, -0.8874, 0.2745, 0.7872, -0.4506, 0.421, 0.7872, -0.4506, 0.421, 0.7872, -0.4506, 0.421, 0.7872, -0.4506, 0.421, 0.3522, 0.8687, 0.3483, 0.3522, 0.8687, 0.3483, 0.3522, 0.8687, 0.3483, 0.3522, 0.8687, 0.3483, -0.8694, 0.4264, 0.2497, -0.8694, 0.4264, 0.2497, -0.8694, 0.4264, 0.2497, -0.8694, 0.4264, 0.2497, -0.8694, -0.4264, 0.2497, -0.8694, -0.4264, 0.2497, -0.8694, -0.4264, 0.2497, -0.8694, -0.4264, 0.2497, 0.3523, -0.8686, 0.3483, 0.3523, -0.8686, 0.3483, 0.3523, -0.8686, 0.3483, 0.3523, -0.8686, 0.3483, 0.2567, -0.4628, -0.8485, 0.2567, -0.4628, -0.8485, 0.2567, -0.4628, -0.8485, 0.2073, -0.5004, -0.8406, 0.2073, -0.5004, -0.8406, 0.2073, -0.5004, -0.8406, -0.196, -0.4778, -0.8563, -0.196, -0.4778, -0.8563, -0.196, -0.4778, -0.8563, -0.2225, -0.4536, -0.863, -0.2225, -0.4536, -0.863, -0.2225, -0.4536, -0.863, -0.2225, 0.4536, -0.863, -0.2225, 0.4536, -0.863, -0.2225, 0.4536, -0.863, -0.1962, 0.4776, -0.8564, -0.1962, 0.4776, -0.8564, -0.1962, 0.4776, -0.8564, 0.2073, 0.5004, -0.8406, 0.2073, 0.5004, -0.8406, 0.2073, 0.5004, -0.8406, 0.2567, 0.4628, -0.8485, 0.2567, 0.4628, -0.8485, 0.2567, 0.4628, -0.8485, 0.7641, -0.4115, 0.4968, 0.7641, -0.4115, 0.4968, 0.7641, -0.4115, 0.4968, 0.3242, 0.8174, 0.4762, 0.3242, 0.8174, 0.4762, 0.3242, 0.8174, 0.4762, -0.8478, -0.3328, 0.4128, -0.8478, -0.3328, 0.4128, -0.8478, -0.3328, 0.4128, 0.3294, -0.8198, 0.4684, 0.3294, -0.8198, 0.4684, 0.3294, -0.8198, 0.4684, 0.7844, 0.3531, 0.51, 0.7844, 0.3531, 0.51, 0.7844, 0.3531, 0.51, -0.3394, 0.8293, 0.4439, -0.3394, 0.8293, 0.4439, -0.3394, 0.8293, 0.4439, -0.285, -0.8537, 0.4358, -0.285, -0.8537, 0.4358, -0.285, -0.8537, 0.4358, 0.2875, -0.1179, -0.9505, 0.2875, -0.1179, -0.9505, 0.2875, -0.1179, -0.9505, 0.11, -0.2853, -0.9521, 0.11, -0.2853, -0.9521, 0.11, -0.2853, -0.9521, -0.1052, -0.281, -0.9539, -0.1052, -0.281, -0.9539, -0.1052, -0.281, -0.9539, -0.2558, -0.1209, -0.9591, -0.2558, -0.1209, -0.9591, -0.2558, -0.1209, -0.9591, -0.2378, 0.3851, -0.8917, -0.2378, 0.3851, -0.8917, -0.2378, 0.3851, -0.8917, -0.1739, 0.4413, -0.8804, -0.1739, 0.4413, -0.8804, -0.1739, 0.4413, -0.8804, -0.09487, 0.4512, -0.8874, -0.09487, 0.4512, -0.8874, -0.09487, 0.4512, -0.8874, 0.2875, 0.1179, -0.9505, 0.2875, 0.1179, -0.9505, 0.2875, 0.1179, -0.9505, -0.8478, 0.3328, 0.4128, -0.8478, 0.3328, 0.4128, -0.8478, 0.3328, 0.4128])] * 3)])

# ---- objects
ob_fir01 = bpy.data.objects.new('Fir01', me_fir)

# ---- transforms, parenting, visibility, modifiers, constraints
ob_fir01.location = (0.0, 0.0, 2.857)
ob_fir01.rotation_euler = (-1.629e-07, 0.0, 0.0)
ob_fir01.scale = (0.6606, 0.6606, 0.6606)
ob_fir01.color = (0.8, 0.8, 0.8, 1.0)
ob_fir01.lineart.crease_threshold = 0.0

# ---- collection membership
col_collection_1.objects.link(ob_fir01)

# ---- scene / render settings (as saved in the file)
scene.frame_start = 1; scene.frame_end = 250; scene.frame_set(1)
scene.render.engine = 'CYCLES'
scene.render.resolution_percentage = 50
scene.render.dither_intensity = 0.0
scene.cycles.use_denoising = False
scene.cycles.samples = 128
scene.cycles.sampling_pattern = 'TABULATED_SOBOL'
scene.cycles.use_adaptive_sampling = False
scene.cycles.use_light_tree = False
scene.cycles.blur_glossy = 0.0
scene.cycles.sample_clamp_indirect = 0.0
scene.view_settings.view_transform = 'Standard'
bpy.context.view_layer.update()

# ---- added for rendering (the .blend has no active camera and no usable light): camera, sun
cam_auto = bpy.data.cameras.new('AutoCamera')
cam_auto.lens = 50.0
cam_auto.sensor_width = 36.0
cam_auto.clip_end = 1000.0
ob_auto_camera = bpy.data.objects.new('AutoCamera', cam_auto)
scene.collection.objects.link(ob_auto_camera)
ob_auto_camera.location = (5.43573, -6.54977, 6.97429)
ob_auto_camera.rotation_euler = (1.09748, -7.21219e-08, 0.694738)
scene.camera = ob_auto_camera
light_auto_sun = bpy.data.lights.new('AutoSun', 'SUN')
light_auto_sun.energy = 3.0
light_auto_sun.angle = 0.0523599
ob_auto_sun = bpy.data.objects.new('AutoSun', light_auto_sun)
scene.collection.objects.link(ob_auto_sun)
ob_auto_sun.rotation_euler = (0.872665, 0.174533, 0.523599)
bpy.context.view_layer.update()
